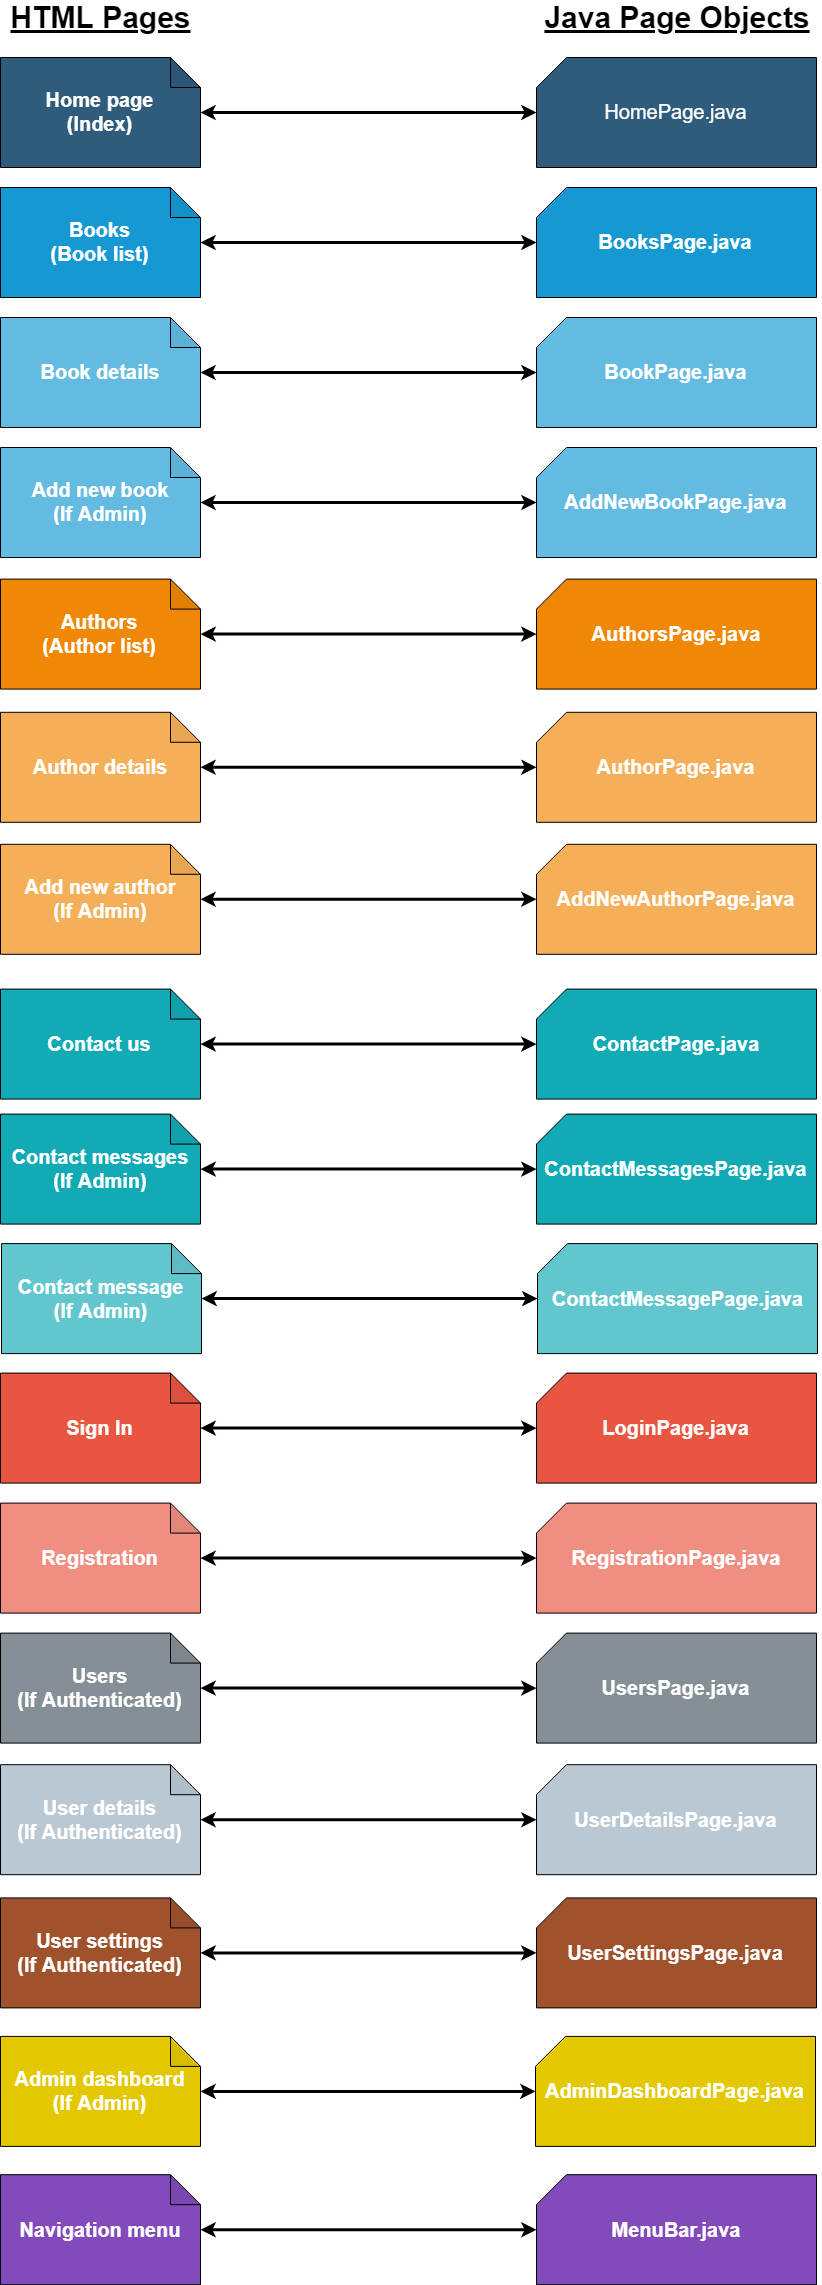

The diagram above was exported from draw.io. Its source (the exported page's mxGraphModel, read from the mxfile embedded in the PNG):
<mxGraphModel dx="1188" dy="589" grid="1" gridSize="10" guides="1" tooltips="1" connect="1" arrows="1" fold="1" page="1" pageScale="1" pageWidth="827" pageHeight="1169" math="0" shadow="0">
  <root>
    <mxCell id="0" />
    <mxCell id="1" parent="0" />
    <mxCell id="t04VvXAsCYYgrYVxNwFh-2" value="&lt;font style=&quot;font-size: 30px;&quot;&gt;HTML Pages&lt;/font&gt;" style="text;html=1;strokeColor=none;fillColor=none;align=center;verticalAlign=middle;whiteSpace=wrap;rounded=0;fontStyle=5;fontSize=30;" vertex="1" parent="1">
      <mxGeometry x="30" y="20" width="200" height="20" as="geometry" />
    </mxCell>
    <mxCell id="t04VvXAsCYYgrYVxNwFh-3" value="&lt;font style=&quot;font-size: 30px;&quot;&gt;Java Page Objects&lt;/font&gt;&lt;br style=&quot;font-size: 30px;&quot;&gt;" style="text;html=1;strokeColor=none;fillColor=none;align=center;verticalAlign=middle;whiteSpace=wrap;rounded=0;fontStyle=5;labelBorderColor=none;fontSize=30;" vertex="1" parent="1">
      <mxGeometry x="561.5" y="20" width="289" height="20" as="geometry" />
    </mxCell>
    <mxCell id="t04VvXAsCYYgrYVxNwFh-7" value="&lt;font style=&quot;font-size: 20px&quot;&gt;Books&lt;br&gt;(Book list)&lt;br&gt;&lt;/font&gt;" style="shape=note;whiteSpace=wrap;html=1;backgroundOutline=1;darkOpacity=0.05;fillColor=#1699D3;fontStyle=1;fontColor=#FFFFFF;" vertex="1" parent="1">
      <mxGeometry x="30" y="200" width="200" height="110" as="geometry" />
    </mxCell>
    <mxCell id="t04VvXAsCYYgrYVxNwFh-8" value="&lt;font style=&quot;font-size: 20px&quot;&gt;BooksPage.java&lt;/font&gt;" style="shape=card;whiteSpace=wrap;html=1;fontStyle=1;fontColor=#FFFFFF;fillColor=#1699D3;" vertex="1" parent="1">
      <mxGeometry x="566" y="200" width="280" height="110" as="geometry" />
    </mxCell>
    <mxCell id="t04VvXAsCYYgrYVxNwFh-9" value="" style="endArrow=classic;startArrow=classic;html=1;fontSize=24;strokeWidth=3;fontStyle=1;fontColor=#FFFFFF;" edge="1" parent="1" source="t04VvXAsCYYgrYVxNwFh-7" target="t04VvXAsCYYgrYVxNwFh-8">
      <mxGeometry width="50" height="50" relative="1" as="geometry">
        <mxPoint x="30" y="380" as="sourcePoint" />
        <mxPoint x="80" y="330" as="targetPoint" />
      </mxGeometry>
    </mxCell>
    <mxCell id="t04VvXAsCYYgrYVxNwFh-1" value="&lt;font style=&quot;font-size: 20px&quot;&gt;&lt;b&gt;&lt;font color=&quot;#ffffff&quot;&gt;Home page&lt;br&gt;(Index)&lt;/font&gt;&lt;/b&gt;&lt;br&gt;&lt;/font&gt;" style="shape=note;whiteSpace=wrap;html=1;backgroundOutline=1;darkOpacity=0.05;fillColor=#2F5B7C;" vertex="1" parent="1">
      <mxGeometry x="30" y="70" width="200" height="110" as="geometry" />
    </mxCell>
    <mxCell id="t04VvXAsCYYgrYVxNwFh-5" value="&lt;font style=&quot;font-size: 20px&quot; color=&quot;#ffffff&quot;&gt;HomePage.java&lt;/font&gt;" style="shape=card;whiteSpace=wrap;html=1;fillColor=#2F5B7C;" vertex="1" parent="1">
      <mxGeometry x="566" y="70" width="280" height="110" as="geometry" />
    </mxCell>
    <mxCell id="t04VvXAsCYYgrYVxNwFh-6" value="" style="endArrow=classic;startArrow=classic;html=1;fontSize=24;strokeWidth=3;" edge="1" parent="1" source="t04VvXAsCYYgrYVxNwFh-1" target="t04VvXAsCYYgrYVxNwFh-5">
      <mxGeometry width="50" height="50" relative="1" as="geometry">
        <mxPoint x="30" y="250" as="sourcePoint" />
        <mxPoint x="80" y="200" as="targetPoint" />
      </mxGeometry>
    </mxCell>
    <mxCell id="t04VvXAsCYYgrYVxNwFh-25" value="&lt;font style=&quot;font-size: 20px&quot;&gt;Contact us&lt;br&gt;&lt;/font&gt;" style="shape=note;whiteSpace=wrap;html=1;backgroundOutline=1;darkOpacity=0.05;fillColor=#12AAB5;fontStyle=1;fontColor=#FFFFFF;" vertex="1" parent="1">
      <mxGeometry x="30" y="1001.5999755859375" width="200" height="110" as="geometry" />
    </mxCell>
    <mxCell id="t04VvXAsCYYgrYVxNwFh-26" value="&lt;font style=&quot;font-size: 20px&quot;&gt;ContactPage.java&lt;/font&gt;" style="shape=card;whiteSpace=wrap;html=1;fontStyle=1;fontColor=#FFFFFF;fillColor=#12AAB5;" vertex="1" parent="1">
      <mxGeometry x="566" y="1001.5999755859375" width="280" height="110" as="geometry" />
    </mxCell>
    <mxCell id="t04VvXAsCYYgrYVxNwFh-27" value="" style="endArrow=classic;startArrow=classic;html=1;fontSize=24;strokeWidth=3;fontStyle=1;fontColor=#FFFFFF;" edge="1" parent="1" source="t04VvXAsCYYgrYVxNwFh-25" target="t04VvXAsCYYgrYVxNwFh-26">
      <mxGeometry width="50" height="50" relative="1" as="geometry">
        <mxPoint x="30" y="1181.5999755859375" as="sourcePoint" />
        <mxPoint x="80" y="1131.5999755859375" as="targetPoint" />
      </mxGeometry>
    </mxCell>
    <mxCell id="t04VvXAsCYYgrYVxNwFh-22" value="&lt;font style=&quot;font-size: 20px&quot;&gt;Add new author&lt;br&gt;(If Admin)&lt;br&gt;&lt;/font&gt;" style="shape=note;whiteSpace=wrap;html=1;backgroundOutline=1;darkOpacity=0.05;fillColor=#F5AF58;fontStyle=1;fontColor=#FFFFFF;" vertex="1" parent="1">
      <mxGeometry x="30" y="856.800048828125" width="200" height="110" as="geometry" />
    </mxCell>
    <mxCell id="t04VvXAsCYYgrYVxNwFh-23" value="&lt;font style=&quot;font-size: 20px&quot;&gt;AddNewAuthorPage.java&lt;/font&gt;" style="shape=card;whiteSpace=wrap;html=1;fontStyle=1;fontColor=#FFFFFF;fillColor=#F5AF58;" vertex="1" parent="1">
      <mxGeometry x="566" y="856.800048828125" width="280" height="110" as="geometry" />
    </mxCell>
    <mxCell id="t04VvXAsCYYgrYVxNwFh-24" value="" style="endArrow=classic;startArrow=classic;html=1;fontSize=24;strokeWidth=3;fontStyle=1;fontColor=#FFFFFF;" edge="1" parent="1" source="t04VvXAsCYYgrYVxNwFh-22" target="t04VvXAsCYYgrYVxNwFh-23">
      <mxGeometry width="50" height="50" relative="1" as="geometry">
        <mxPoint x="30" y="1036.800048828125" as="sourcePoint" />
        <mxPoint x="80" y="986.800048828125" as="targetPoint" />
      </mxGeometry>
    </mxCell>
    <mxCell id="t04VvXAsCYYgrYVxNwFh-19" value="&lt;font style=&quot;font-size: 20px&quot;&gt;Author details&lt;br&gt;&lt;/font&gt;" style="shape=note;whiteSpace=wrap;html=1;backgroundOutline=1;darkOpacity=0.05;fillColor=#F5AF58;fontStyle=1;fontColor=#FFFFFF;" vertex="1" parent="1">
      <mxGeometry x="30" y="724.800048828125" width="200" height="110" as="geometry" />
    </mxCell>
    <mxCell id="t04VvXAsCYYgrYVxNwFh-20" value="&lt;font style=&quot;font-size: 20px&quot;&gt;AuthorPage.java&lt;/font&gt;" style="shape=card;whiteSpace=wrap;html=1;fontStyle=1;fontColor=#FFFFFF;fillColor=#F5AF58;" vertex="1" parent="1">
      <mxGeometry x="566" y="724.800048828125" width="280" height="110" as="geometry" />
    </mxCell>
    <mxCell id="t04VvXAsCYYgrYVxNwFh-21" value="" style="endArrow=classic;startArrow=classic;html=1;fontSize=24;strokeWidth=3;fontStyle=1;fontColor=#FFFFFF;" edge="1" parent="1" source="t04VvXAsCYYgrYVxNwFh-19" target="t04VvXAsCYYgrYVxNwFh-20">
      <mxGeometry width="50" height="50" relative="1" as="geometry">
        <mxPoint x="30" y="904.800048828125" as="sourcePoint" />
        <mxPoint x="80" y="854.800048828125" as="targetPoint" />
      </mxGeometry>
    </mxCell>
    <mxCell id="t04VvXAsCYYgrYVxNwFh-16" value="&lt;font style=&quot;font-size: 20px&quot;&gt;Authors&lt;br&gt;(Author list)&lt;br&gt;&lt;/font&gt;" style="shape=note;whiteSpace=wrap;html=1;backgroundOutline=1;darkOpacity=0.05;fillColor=#F08705;fontStyle=1;fontColor=#FFFFFF;" vertex="1" parent="1">
      <mxGeometry x="30" y="591.5999755859375" width="200" height="110" as="geometry" />
    </mxCell>
    <mxCell id="t04VvXAsCYYgrYVxNwFh-17" value="&lt;font style=&quot;font-size: 20px&quot;&gt;AuthorsPage.java&lt;/font&gt;" style="shape=card;whiteSpace=wrap;html=1;fontStyle=1;fontColor=#FFFFFF;fillColor=#F08705;" vertex="1" parent="1">
      <mxGeometry x="566" y="591.5999755859375" width="280" height="110" as="geometry" />
    </mxCell>
    <mxCell id="t04VvXAsCYYgrYVxNwFh-18" value="" style="endArrow=classic;startArrow=classic;html=1;fontSize=24;strokeWidth=3;fontStyle=1;fontColor=#FFFFFF;" edge="1" parent="1" source="t04VvXAsCYYgrYVxNwFh-16" target="t04VvXAsCYYgrYVxNwFh-17">
      <mxGeometry width="50" height="50" relative="1" as="geometry">
        <mxPoint x="30" y="771.5999755859375" as="sourcePoint" />
        <mxPoint x="80" y="721.5999755859375" as="targetPoint" />
      </mxGeometry>
    </mxCell>
    <mxCell id="t04VvXAsCYYgrYVxNwFh-13" value="&lt;font style=&quot;font-size: 20px&quot;&gt;Add new book&lt;br&gt;(If Admin)&lt;br&gt;&lt;/font&gt;" style="shape=note;whiteSpace=wrap;html=1;backgroundOutline=1;darkOpacity=0.05;fillColor=#64BBE2;fontStyle=1;fontColor=#FFFFFF;" vertex="1" parent="1">
      <mxGeometry x="30" y="460" width="200" height="110" as="geometry" />
    </mxCell>
    <mxCell id="t04VvXAsCYYgrYVxNwFh-14" value="&lt;font style=&quot;font-size: 20px&quot;&gt;AddNewBookPage.java&lt;/font&gt;" style="shape=card;whiteSpace=wrap;html=1;fontStyle=1;fontColor=#FFFFFF;fillColor=#64BBE2;" vertex="1" parent="1">
      <mxGeometry x="566" y="460" width="280" height="110" as="geometry" />
    </mxCell>
    <mxCell id="t04VvXAsCYYgrYVxNwFh-15" value="" style="endArrow=classic;startArrow=classic;html=1;fontSize=24;strokeWidth=3;fontStyle=1;fontColor=#FFFFFF;" edge="1" parent="1" source="t04VvXAsCYYgrYVxNwFh-13" target="t04VvXAsCYYgrYVxNwFh-14">
      <mxGeometry width="50" height="50" relative="1" as="geometry">
        <mxPoint x="30" y="640" as="sourcePoint" />
        <mxPoint x="80" y="590" as="targetPoint" />
      </mxGeometry>
    </mxCell>
    <mxCell id="t04VvXAsCYYgrYVxNwFh-10" value="&lt;font style=&quot;font-size: 20px&quot;&gt;Book details&lt;br&gt;&lt;/font&gt;" style="shape=note;whiteSpace=wrap;html=1;backgroundOutline=1;darkOpacity=0.05;fillColor=#64BBE2;fontStyle=1;fontColor=#FFFFFF;" vertex="1" parent="1">
      <mxGeometry x="30" y="330" width="200" height="110" as="geometry" />
    </mxCell>
    <mxCell id="t04VvXAsCYYgrYVxNwFh-11" value="&lt;font style=&quot;font-size: 20px&quot;&gt;BookPage.java&lt;/font&gt;" style="shape=card;whiteSpace=wrap;html=1;fontStyle=1;fontColor=#FFFFFF;fillColor=#64BBE2;" vertex="1" parent="1">
      <mxGeometry x="566" y="330" width="280" height="110" as="geometry" />
    </mxCell>
    <mxCell id="t04VvXAsCYYgrYVxNwFh-12" value="" style="endArrow=classic;startArrow=classic;html=1;fontSize=24;strokeWidth=3;fontStyle=1;fontColor=#FFFFFF;" edge="1" parent="1" source="t04VvXAsCYYgrYVxNwFh-10" target="t04VvXAsCYYgrYVxNwFh-11">
      <mxGeometry width="50" height="50" relative="1" as="geometry">
        <mxPoint x="30" y="510" as="sourcePoint" />
        <mxPoint x="80" y="460" as="targetPoint" />
      </mxGeometry>
    </mxCell>
    <mxCell id="t04VvXAsCYYgrYVxNwFh-31" value="&lt;font style=&quot;font-size: 20px&quot;&gt;Sign In&lt;br&gt;&lt;/font&gt;" style="shape=note;whiteSpace=wrap;html=1;backgroundOutline=1;darkOpacity=0.05;fillColor=#E85642;fontStyle=1;fontColor=#FFFFFF;" vertex="1" parent="1">
      <mxGeometry x="30" y="1385.60009765625" width="200" height="110" as="geometry" />
    </mxCell>
    <mxCell id="t04VvXAsCYYgrYVxNwFh-32" value="&lt;font style=&quot;font-size: 20px&quot;&gt;LoginPage.java&lt;/font&gt;" style="shape=card;whiteSpace=wrap;html=1;fontStyle=1;fontColor=#FFFFFF;fillColor=#E85642;" vertex="1" parent="1">
      <mxGeometry x="566" y="1385.60009765625" width="280" height="110" as="geometry" />
    </mxCell>
    <mxCell id="t04VvXAsCYYgrYVxNwFh-33" value="" style="endArrow=classic;startArrow=classic;html=1;fontSize=24;strokeWidth=3;fontStyle=1;fontColor=#FFFFFF;" edge="1" parent="1" source="t04VvXAsCYYgrYVxNwFh-31" target="t04VvXAsCYYgrYVxNwFh-32">
      <mxGeometry width="50" height="50" relative="1" as="geometry">
        <mxPoint x="30" y="1565.60009765625" as="sourcePoint" />
        <mxPoint x="80" y="1515.60009765625" as="targetPoint" />
      </mxGeometry>
    </mxCell>
    <mxCell id="t04VvXAsCYYgrYVxNwFh-28" value="&lt;font style=&quot;font-size: 20px&quot;&gt;Contact messages&lt;br&gt;(If Admin)&lt;br&gt;&lt;/font&gt;" style="shape=note;whiteSpace=wrap;html=1;backgroundOutline=1;darkOpacity=0.05;fillColor=#12AAB5;fontStyle=1;fontColor=#FFFFFF;" vertex="1" parent="1">
      <mxGeometry x="30" y="1126.60009765625" width="200" height="110" as="geometry" />
    </mxCell>
    <mxCell id="t04VvXAsCYYgrYVxNwFh-29" value="&lt;font style=&quot;font-size: 20px&quot;&gt;ContactMessagesPage.java&lt;/font&gt;" style="shape=card;whiteSpace=wrap;html=1;fontStyle=1;fontColor=#FFFFFF;fillColor=#12AAB5;" vertex="1" parent="1">
      <mxGeometry x="566" y="1126.60009765625" width="280" height="110" as="geometry" />
    </mxCell>
    <mxCell id="t04VvXAsCYYgrYVxNwFh-30" value="" style="endArrow=classic;startArrow=classic;html=1;fontSize=24;strokeWidth=3;fontStyle=1;fontColor=#FFFFFF;" edge="1" parent="1" source="t04VvXAsCYYgrYVxNwFh-28" target="t04VvXAsCYYgrYVxNwFh-29">
      <mxGeometry width="50" height="50" relative="1" as="geometry">
        <mxPoint x="30" y="1306.60009765625" as="sourcePoint" />
        <mxPoint x="80" y="1256.60009765625" as="targetPoint" />
      </mxGeometry>
    </mxCell>
    <mxCell id="t04VvXAsCYYgrYVxNwFh-34" value="&lt;font style=&quot;font-size: 20px&quot;&gt;Registration&lt;br&gt;&lt;/font&gt;" style="shape=note;whiteSpace=wrap;html=1;backgroundOutline=1;darkOpacity=0.05;fillColor=#F08E81;fontStyle=1;fontColor=#FFFFFF;" vertex="1" parent="1">
      <mxGeometry x="30" y="1515.60009765625" width="200" height="110" as="geometry" />
    </mxCell>
    <mxCell id="t04VvXAsCYYgrYVxNwFh-35" value="&lt;font style=&quot;font-size: 20px&quot;&gt;RegistrationPage.java&lt;/font&gt;" style="shape=card;whiteSpace=wrap;html=1;fontStyle=1;fontColor=#FFFFFF;fillColor=#F08E81;" vertex="1" parent="1">
      <mxGeometry x="566" y="1515.60009765625" width="280" height="110" as="geometry" />
    </mxCell>
    <mxCell id="t04VvXAsCYYgrYVxNwFh-36" value="" style="endArrow=classic;startArrow=classic;html=1;fontSize=24;strokeWidth=3;fontStyle=1;fontColor=#FFFFFF;" edge="1" parent="1" source="t04VvXAsCYYgrYVxNwFh-34" target="t04VvXAsCYYgrYVxNwFh-35">
      <mxGeometry width="50" height="50" relative="1" as="geometry">
        <mxPoint x="30" y="1695.60009765625" as="sourcePoint" />
        <mxPoint x="80" y="1645.60009765625" as="targetPoint" />
      </mxGeometry>
    </mxCell>
    <mxCell id="t04VvXAsCYYgrYVxNwFh-37" value="&lt;font style=&quot;font-size: 20px&quot;&gt;Users&lt;br&gt;(If Authenticated)&lt;br&gt;&lt;/font&gt;" style="shape=note;whiteSpace=wrap;html=1;backgroundOutline=1;darkOpacity=0.05;fillColor=#858F96;fontStyle=1;fontColor=#FFFFFF;" vertex="1" parent="1">
      <mxGeometry x="30" y="1645.60009765625" width="200" height="110" as="geometry" />
    </mxCell>
    <mxCell id="t04VvXAsCYYgrYVxNwFh-38" value="&lt;font style=&quot;font-size: 20px&quot;&gt;UsersPage.java&lt;/font&gt;" style="shape=card;whiteSpace=wrap;html=1;fontStyle=1;fontColor=#FFFFFF;fillColor=#858F96;" vertex="1" parent="1">
      <mxGeometry x="566" y="1645.60009765625" width="280" height="110" as="geometry" />
    </mxCell>
    <mxCell id="t04VvXAsCYYgrYVxNwFh-39" value="" style="endArrow=classic;startArrow=classic;html=1;fontSize=24;strokeWidth=3;fontStyle=1;fontColor=#FFFFFF;" edge="1" parent="1" source="t04VvXAsCYYgrYVxNwFh-37" target="t04VvXAsCYYgrYVxNwFh-38">
      <mxGeometry width="50" height="50" relative="1" as="geometry">
        <mxPoint x="30" y="1825.60009765625" as="sourcePoint" />
        <mxPoint x="80" y="1775.60009765625" as="targetPoint" />
      </mxGeometry>
    </mxCell>
    <mxCell id="t04VvXAsCYYgrYVxNwFh-40" value="&lt;font style=&quot;font-size: 20px&quot;&gt;User details&lt;br&gt;(If Authenticated)&lt;br&gt;&lt;/font&gt;" style="shape=note;whiteSpace=wrap;html=1;backgroundOutline=1;darkOpacity=0.05;fillColor=#BAC8D3;fontStyle=1;fontColor=#FFFFFF;" vertex="1" parent="1">
      <mxGeometry x="30" y="1777.2000732421875" width="200" height="110" as="geometry" />
    </mxCell>
    <mxCell id="t04VvXAsCYYgrYVxNwFh-41" value="&lt;font style=&quot;font-size: 20px&quot;&gt;UserDetailsPage.java&lt;/font&gt;" style="shape=card;whiteSpace=wrap;html=1;fontStyle=1;fontColor=#FFFFFF;fillColor=#BAC8D3;" vertex="1" parent="1">
      <mxGeometry x="566" y="1777.2000732421875" width="280" height="110" as="geometry" />
    </mxCell>
    <mxCell id="t04VvXAsCYYgrYVxNwFh-42" value="" style="endArrow=classic;startArrow=classic;html=1;fontSize=24;strokeWidth=3;fontStyle=1;fontColor=#FFFFFF;" edge="1" parent="1" source="t04VvXAsCYYgrYVxNwFh-40" target="t04VvXAsCYYgrYVxNwFh-41">
      <mxGeometry width="50" height="50" relative="1" as="geometry">
        <mxPoint x="30" y="1957.2000732421875" as="sourcePoint" />
        <mxPoint x="80" y="1907.2000732421875" as="targetPoint" />
      </mxGeometry>
    </mxCell>
    <mxCell id="t04VvXAsCYYgrYVxNwFh-43" value="&lt;font style=&quot;font-size: 20px&quot;&gt;User settings&lt;br&gt;(If Authenticated)&lt;br&gt;&lt;/font&gt;" style="shape=note;whiteSpace=wrap;html=1;backgroundOutline=1;darkOpacity=0.05;fillColor=#A0522D;fontStyle=1;fontColor=#FFFFFF;" vertex="1" parent="1">
      <mxGeometry x="30" y="1910.400146484375" width="200" height="110" as="geometry" />
    </mxCell>
    <mxCell id="t04VvXAsCYYgrYVxNwFh-44" value="&lt;font style=&quot;font-size: 20px&quot;&gt;UserSettingsPage.java&lt;/font&gt;" style="shape=card;whiteSpace=wrap;html=1;fontStyle=1;fontColor=#FFFFFF;fillColor=#A0522D;" vertex="1" parent="1">
      <mxGeometry x="566" y="1910.400146484375" width="280" height="110" as="geometry" />
    </mxCell>
    <mxCell id="t04VvXAsCYYgrYVxNwFh-45" value="" style="endArrow=classic;startArrow=classic;html=1;fontSize=24;strokeWidth=3;fontStyle=1;fontColor=#FFFFFF;" edge="1" parent="1" source="t04VvXAsCYYgrYVxNwFh-43" target="t04VvXAsCYYgrYVxNwFh-44">
      <mxGeometry width="50" height="50" relative="1" as="geometry">
        <mxPoint x="30" y="2090.400146484375" as="sourcePoint" />
        <mxPoint x="80" y="2040.400146484375" as="targetPoint" />
      </mxGeometry>
    </mxCell>
    <mxCell id="t04VvXAsCYYgrYVxNwFh-46" value="&lt;font style=&quot;font-size: 20px&quot;&gt;Admin dashboard&lt;br&gt;(If Admin)&lt;br&gt;&lt;/font&gt;" style="shape=note;whiteSpace=wrap;html=1;backgroundOutline=1;darkOpacity=0.05;fillColor=#E3C800;fontStyle=1;fontColor=#FFFFFF;" vertex="1" parent="1">
      <mxGeometry x="30" y="2048.900146484375" width="200" height="110" as="geometry" />
    </mxCell>
    <mxCell id="t04VvXAsCYYgrYVxNwFh-67" value="&lt;font style=&quot;font-size: 20px&quot;&gt;AdminDashboardPage.java&lt;/font&gt;" style="shape=card;whiteSpace=wrap;html=1;fontStyle=1;fontColor=#FFFFFF;fillColor=#E3C800;" vertex="1" parent="1">
      <mxGeometry x="565" y="2048.900146484375" width="280" height="110" as="geometry" />
    </mxCell>
    <mxCell id="t04VvXAsCYYgrYVxNwFh-74" value="" style="endArrow=classic;startArrow=classic;html=1;fontSize=24;strokeWidth=3;fontStyle=1;fontColor=#FFFFFF;" edge="1" parent="1" source="t04VvXAsCYYgrYVxNwFh-46" target="t04VvXAsCYYgrYVxNwFh-67">
      <mxGeometry width="50" height="50" relative="1" as="geometry">
        <mxPoint x="235" y="2103.900146484375" as="sourcePoint" />
        <mxPoint x="570.9999999999998" y="2103.900146484375" as="targetPoint" />
      </mxGeometry>
    </mxCell>
    <mxCell id="t04VvXAsCYYgrYVxNwFh-49" value="&lt;font style=&quot;font-size: 20px&quot;&gt;Navigation menu&lt;br&gt;&lt;/font&gt;" style="shape=note;whiteSpace=wrap;html=1;backgroundOutline=1;darkOpacity=0.05;fillColor=#824ABA;fontStyle=1;fontColor=#FFFFFF;" vertex="1" parent="1">
      <mxGeometry x="30" y="2187.2000732421875" width="200" height="110" as="geometry" />
    </mxCell>
    <mxCell id="t04VvXAsCYYgrYVxNwFh-50" value="&lt;font style=&quot;font-size: 20px&quot;&gt;MenuBar.java&lt;/font&gt;" style="shape=card;whiteSpace=wrap;html=1;fontStyle=1;fontColor=#FFFFFF;fillColor=#824ABA;" vertex="1" parent="1">
      <mxGeometry x="566" y="2187.2000732421875" width="280" height="110" as="geometry" />
    </mxCell>
    <mxCell id="t04VvXAsCYYgrYVxNwFh-51" value="" style="endArrow=classic;startArrow=classic;html=1;fontSize=24;shadow=0;strokeWidth=3;fontStyle=1;fontColor=#FFFFFF;" edge="1" parent="1" source="t04VvXAsCYYgrYVxNwFh-49" target="t04VvXAsCYYgrYVxNwFh-50">
      <mxGeometry width="50" height="50" relative="1" as="geometry">
        <mxPoint x="30" y="2367.2000732421875" as="sourcePoint" />
        <mxPoint x="80" y="2317.2000732421875" as="targetPoint" />
      </mxGeometry>
    </mxCell>
    <mxCell id="t04VvXAsCYYgrYVxNwFh-75" value="&lt;font style=&quot;font-size: 20px&quot;&gt;Contact message&lt;br&gt;(If Admin)&lt;br&gt;&lt;/font&gt;" style="shape=note;whiteSpace=wrap;html=1;backgroundOutline=1;darkOpacity=0.05;fillColor=#61C6CE;fontStyle=1;fontColor=#FFFFFF;" vertex="1" parent="1">
      <mxGeometry x="31" y="1256.10009765625" width="200" height="110" as="geometry" />
    </mxCell>
    <mxCell id="t04VvXAsCYYgrYVxNwFh-76" value="&lt;font style=&quot;font-size: 20px&quot;&gt;ContactMessagePage.java&lt;/font&gt;" style="shape=card;whiteSpace=wrap;html=1;fontStyle=1;fontColor=#FFFFFF;fillColor=#61C6CE;" vertex="1" parent="1">
      <mxGeometry x="567" y="1256.10009765625" width="280" height="110" as="geometry" />
    </mxCell>
    <mxCell id="t04VvXAsCYYgrYVxNwFh-77" value="" style="endArrow=classic;startArrow=classic;html=1;fontSize=24;strokeWidth=3;fontStyle=1;fontColor=#FFFFFF;" edge="1" parent="1" source="t04VvXAsCYYgrYVxNwFh-75" target="t04VvXAsCYYgrYVxNwFh-76">
      <mxGeometry width="50" height="50" relative="1" as="geometry">
        <mxPoint x="31" y="1436.10009765625" as="sourcePoint" />
        <mxPoint x="81" y="1386.10009765625" as="targetPoint" />
      </mxGeometry>
    </mxCell>
  </root>
</mxGraphModel>